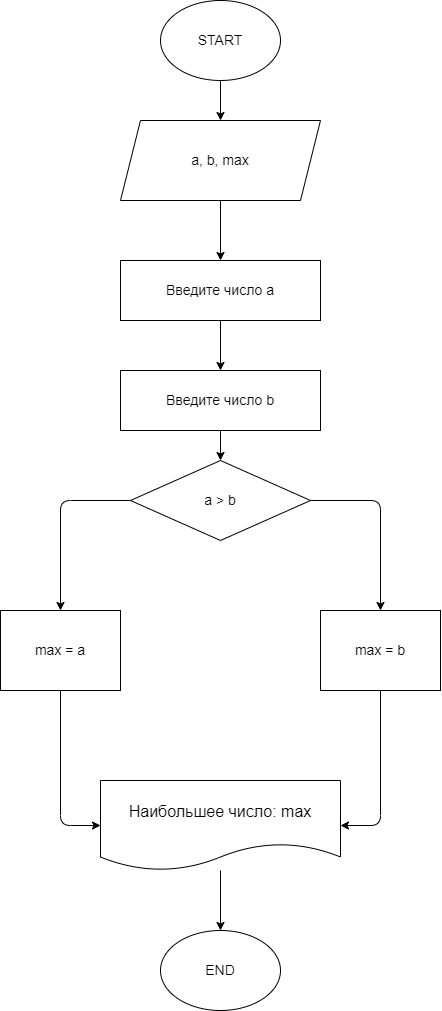

The diagram above was exported from draw.io. Its source (the exported page's mxGraphModel, read from the mxfile embedded in the PNG):
<mxGraphModel dx="752" dy="720" grid="1" gridSize="10" guides="1" tooltips="1" connect="1" arrows="1" fold="1" page="1" pageScale="1" pageWidth="850" pageHeight="1100" math="0" shadow="0">
  <root>
    <mxCell id="0" />
    <mxCell id="1" parent="0" />
    <mxCell id="4" value="" style="edgeStyle=none;html=1;" parent="1" source="2" target="3" edge="1">
      <mxGeometry relative="1" as="geometry" />
    </mxCell>
    <mxCell id="2" value="&lt;font style=&quot;font-size: 14px;&quot;&gt;START&lt;/font&gt;" style="ellipse;whiteSpace=wrap;html=1;" parent="1" vertex="1">
      <mxGeometry x="240" y="40" width="120" height="80" as="geometry" />
    </mxCell>
    <mxCell id="28" value="" style="edgeStyle=none;html=1;fontSize=14;" edge="1" parent="1" source="3" target="27">
      <mxGeometry relative="1" as="geometry" />
    </mxCell>
    <mxCell id="3" value="&lt;font style=&quot;font-size: 14px;&quot;&gt;a, b, max&lt;br&gt;&lt;/font&gt;" style="shape=parallelogram;perimeter=parallelogramPerimeter;whiteSpace=wrap;html=1;fixedSize=1;" parent="1" vertex="1">
      <mxGeometry x="200" y="160" width="200" height="80" as="geometry" />
    </mxCell>
    <mxCell id="10" value="" style="edgeStyle=none;html=1;fontSize=14;" parent="1" source="7" target="9" edge="1">
      <mxGeometry relative="1" as="geometry" />
    </mxCell>
    <mxCell id="33" style="edgeStyle=none;html=1;exitX=0;exitY=0.5;exitDx=0;exitDy=0;fontSize=14;" edge="1" parent="1" source="7">
      <mxGeometry relative="1" as="geometry">
        <mxPoint x="190" y="864.7058823529412" as="targetPoint" />
      </mxGeometry>
    </mxCell>
    <mxCell id="7" value="&lt;font size=&quot;3&quot;&gt;Наибольшее число: max&lt;/font&gt;" style="shape=document;whiteSpace=wrap;html=1;boundedLbl=1;" parent="1" vertex="1">
      <mxGeometry x="180" y="820" width="240" height="90" as="geometry" />
    </mxCell>
    <mxCell id="9" value="END" style="ellipse;whiteSpace=wrap;html=1;fontSize=14;" parent="1" vertex="1">
      <mxGeometry x="240" y="970" width="120" height="80" as="geometry" />
    </mxCell>
    <mxCell id="19" style="edgeStyle=none;html=1;entryX=0.5;entryY=0;entryDx=0;entryDy=0;fontSize=14;" edge="1" parent="1" source="11" target="15">
      <mxGeometry relative="1" as="geometry">
        <mxPoint x="139.99999999999977" y="780" as="targetPoint" />
        <Array as="points">
          <mxPoint x="140" y="540" />
        </Array>
      </mxGeometry>
    </mxCell>
    <mxCell id="20" style="edgeStyle=none;html=1;entryX=0.5;entryY=0;entryDx=0;entryDy=0;fontSize=14;" edge="1" parent="1" source="11" target="17">
      <mxGeometry relative="1" as="geometry">
        <mxPoint x="459.9999999999998" y="780" as="targetPoint" />
        <Array as="points">
          <mxPoint x="460" y="540" />
        </Array>
      </mxGeometry>
    </mxCell>
    <mxCell id="11" value="&lt;font style=&quot;font-size: 14px;&quot;&gt;a &amp;gt; b&lt;/font&gt;" style="rhombus;whiteSpace=wrap;html=1;" vertex="1" parent="1">
      <mxGeometry x="210" y="500" width="180" height="80" as="geometry" />
    </mxCell>
    <mxCell id="31" style="edgeStyle=none;html=1;entryX=0;entryY=0.5;entryDx=0;entryDy=0;fontSize=14;" edge="1" parent="1" source="15" target="7">
      <mxGeometry relative="1" as="geometry">
        <Array as="points">
          <mxPoint x="140" y="865" />
        </Array>
      </mxGeometry>
    </mxCell>
    <mxCell id="15" value="&lt;font style=&quot;font-size: 14px;&quot;&gt;max = a&lt;/font&gt;" style="whiteSpace=wrap;html=1;" vertex="1" parent="1">
      <mxGeometry x="80" y="650" width="120" height="80" as="geometry" />
    </mxCell>
    <mxCell id="32" style="edgeStyle=none;html=1;entryX=1;entryY=0.5;entryDx=0;entryDy=0;fontSize=14;" edge="1" parent="1" source="17" target="7">
      <mxGeometry relative="1" as="geometry">
        <Array as="points">
          <mxPoint x="460" y="865" />
        </Array>
      </mxGeometry>
    </mxCell>
    <mxCell id="17" value="&lt;font style=&quot;font-size: 14px;&quot;&gt;max = b&lt;/font&gt;" style="whiteSpace=wrap;html=1;" vertex="1" parent="1">
      <mxGeometry x="400" y="650" width="120" height="80" as="geometry" />
    </mxCell>
    <mxCell id="30" value="" style="edgeStyle=none;html=1;fontSize=14;" edge="1" parent="1" source="26" target="11">
      <mxGeometry relative="1" as="geometry" />
    </mxCell>
    <mxCell id="26" value="Введите число b" style="rounded=0;whiteSpace=wrap;html=1;fontSize=14;" vertex="1" parent="1">
      <mxGeometry x="200" y="410" width="200" height="60" as="geometry" />
    </mxCell>
    <mxCell id="29" value="" style="edgeStyle=none;html=1;fontSize=14;" edge="1" parent="1" source="27" target="26">
      <mxGeometry relative="1" as="geometry" />
    </mxCell>
    <mxCell id="27" value="Введите число a" style="rounded=0;whiteSpace=wrap;html=1;fontSize=14;" vertex="1" parent="1">
      <mxGeometry x="200" y="300" width="200" height="60" as="geometry" />
    </mxCell>
  </root>
</mxGraphModel>